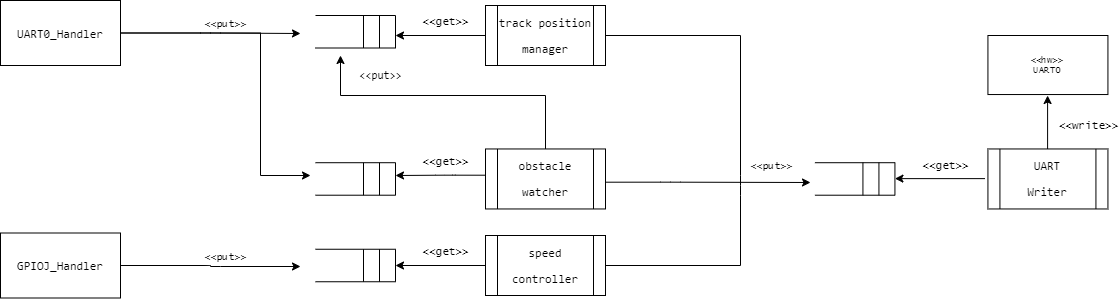

The diagram above was exported from draw.io. Its source (the exported page's mxGraphModel, read from the mxfile embedded in the PNG):
<mxGraphModel dx="1492" dy="663" grid="1" gridSize="10" guides="1" tooltips="1" connect="1" arrows="1" fold="1" page="1" pageScale="1" pageWidth="827" pageHeight="1169" math="0" shadow="0">
  <root>
    <mxCell id="0" />
    <mxCell id="1" parent="0" />
    <mxCell id="2" style="edgeStyle=orthogonalEdgeStyle;orthogonalLoop=1;jettySize=auto;html=1;" edge="1" source="4" parent="1">
      <mxGeometry relative="1" as="geometry">
        <mxPoint x="470.0000000000002" y="431" as="targetPoint" />
      </mxGeometry>
    </mxCell>
    <mxCell id="3" value="&lt;font size=&quot;1&quot;&gt;&amp;lt;&amp;lt;put&amp;gt;&amp;gt;&lt;/font&gt;" style="edgeLabel;html=1;align=center;verticalAlign=middle;resizable=0;points=[];fontFamily=Lucida Console;rounded=1;" vertex="1" connectable="0" parent="2">
      <mxGeometry x="0.3063" y="-1" relative="1" as="geometry">
        <mxPoint x="-13" y="-11" as="offset" />
      </mxGeometry>
    </mxCell>
    <mxCell id="4" value="&lt;pre&gt;&lt;font style=&quot;font-size: 12px&quot;&gt;GPIOJ_Handler&lt;/font&gt;&lt;br&gt;&lt;/pre&gt;" style="whiteSpace=wrap;html=1;rounded=0;" vertex="1" parent="1">
      <mxGeometry x="170" y="397.5" width="120" height="65" as="geometry" />
    </mxCell>
    <mxCell id="5" value="" style="group;rounded=1;" vertex="1" connectable="0" parent="1">
      <mxGeometry x="485" y="413.75" width="80" height="32.5" as="geometry" />
    </mxCell>
    <mxCell id="6" value="" style="endArrow=none;html=1;" edge="1" parent="5">
      <mxGeometry width="50" height="50" relative="1" as="geometry">
        <mxPoint as="sourcePoint" />
        <mxPoint x="80" as="targetPoint" />
      </mxGeometry>
    </mxCell>
    <mxCell id="7" value="" style="endArrow=none;html=1;" edge="1" parent="5">
      <mxGeometry width="50" height="50" relative="1" as="geometry">
        <mxPoint y="32.5" as="sourcePoint" />
        <mxPoint x="80" y="32.5" as="targetPoint" />
      </mxGeometry>
    </mxCell>
    <mxCell id="8" value="" style="endArrow=none;html=1;" edge="1" parent="5">
      <mxGeometry width="50" height="50" relative="1" as="geometry">
        <mxPoint x="80" y="32.5" as="sourcePoint" />
        <mxPoint x="80" as="targetPoint" />
      </mxGeometry>
    </mxCell>
    <mxCell id="9" value="" style="endArrow=none;html=1;" edge="1" parent="5">
      <mxGeometry width="50" height="50" relative="1" as="geometry">
        <mxPoint x="64" y="32.5" as="sourcePoint" />
        <mxPoint x="64" as="targetPoint" />
      </mxGeometry>
    </mxCell>
    <mxCell id="10" value="" style="endArrow=none;html=1;" edge="1" parent="5">
      <mxGeometry width="50" height="50" relative="1" as="geometry">
        <mxPoint x="48" y="32.5" as="sourcePoint" />
        <mxPoint x="48" as="targetPoint" />
      </mxGeometry>
    </mxCell>
    <mxCell id="11" style="edgeStyle=orthogonalEdgeStyle;orthogonalLoop=1;jettySize=auto;html=1;exitX=0;exitY=0.5;exitDx=0;exitDy=0;fontFamily=Lucida Console;" edge="1" source="14" parent="1">
      <mxGeometry relative="1" as="geometry">
        <mxPoint x="565" y="430" as="targetPoint" />
      </mxGeometry>
    </mxCell>
    <mxCell id="12" value="&amp;lt;&amp;lt;get&amp;gt;&amp;gt;" style="edgeLabel;html=1;align=center;verticalAlign=middle;resizable=0;points=[];fontFamily=Lucida Console;rounded=1;" vertex="1" connectable="0" parent="11">
      <mxGeometry x="0.2225" y="-1" relative="1" as="geometry">
        <mxPoint x="15" y="-13" as="offset" />
      </mxGeometry>
    </mxCell>
    <mxCell id="13" style="edgeStyle=orthogonalEdgeStyle;rounded=0;orthogonalLoop=1;jettySize=auto;html=1;endArrow=none;endFill=0;" edge="1" source="14" parent="1">
      <mxGeometry relative="1" as="geometry">
        <mxPoint x="910" y="350" as="targetPoint" />
        <Array as="points">
          <mxPoint x="910" y="430" />
          <mxPoint x="910" y="360" />
        </Array>
      </mxGeometry>
    </mxCell>
    <mxCell id="14" value="&lt;pre&gt;speed&lt;/pre&gt;&lt;pre&gt;controller&lt;/pre&gt;" style="shape=process;whiteSpace=wrap;html=1;backgroundOutline=1;rounded=0;" vertex="1" parent="1">
      <mxGeometry x="655" y="400" width="120" height="60" as="geometry" />
    </mxCell>
    <mxCell id="15" style="edgeStyle=orthogonalEdgeStyle;rounded=0;orthogonalLoop=1;jettySize=auto;html=1;endArrow=classic;endFill=1;" edge="1" source="16" parent="1">
      <mxGeometry relative="1" as="geometry">
        <mxPoint x="480.0000000000002" y="340" as="targetPoint" />
        <Array as="points">
          <mxPoint x="430" y="197" />
          <mxPoint x="430" y="340" />
          <mxPoint x="480" y="340" />
        </Array>
      </mxGeometry>
    </mxCell>
    <mxCell id="16" value="&lt;pre&gt;UART0_Handler&lt;/pre&gt;" style="whiteSpace=wrap;html=1;rounded=0;" vertex="1" parent="1">
      <mxGeometry x="170" y="165" width="120" height="65" as="geometry" />
    </mxCell>
    <mxCell id="17" style="edgeStyle=orthogonalEdgeStyle;orthogonalLoop=1;jettySize=auto;html=1;exitX=1;exitY=0.5;exitDx=0;exitDy=0;" edge="1" source="16" parent="1">
      <mxGeometry relative="1" as="geometry">
        <mxPoint x="470.0000000000002" y="198.0000000000001" as="targetPoint" />
        <mxPoint x="300" y="214.48428571428576" as="sourcePoint" />
        <Array as="points">
          <mxPoint x="380" y="197" />
        </Array>
      </mxGeometry>
    </mxCell>
    <mxCell id="18" value="&lt;font size=&quot;1&quot;&gt;&amp;lt;&amp;lt;put&amp;gt;&amp;gt;&lt;/font&gt;" style="edgeLabel;html=1;align=center;verticalAlign=middle;resizable=0;points=[];fontFamily=Lucida Console;rounded=1;" vertex="1" connectable="0" parent="17">
      <mxGeometry x="0.3063" y="-1" relative="1" as="geometry">
        <mxPoint x="-13" y="-11" as="offset" />
      </mxGeometry>
    </mxCell>
    <mxCell id="19" style="edgeStyle=orthogonalEdgeStyle;rounded=0;orthogonalLoop=1;jettySize=auto;html=1;endArrow=classic;endFill=1;" edge="1" source="21" parent="1">
      <mxGeometry relative="1" as="geometry">
        <mxPoint x="510.0000000000002" y="220" as="targetPoint" />
        <Array as="points">
          <mxPoint x="715" y="260" />
          <mxPoint x="510" y="260" />
          <mxPoint x="510" y="220" />
        </Array>
      </mxGeometry>
    </mxCell>
    <mxCell id="20" value="&lt;pre&gt;&amp;lt;&amp;lt;put&amp;gt;&amp;gt;&lt;/pre&gt;" style="edgeLabel;html=1;align=center;verticalAlign=middle;resizable=0;points=[];" vertex="1" connectable="0" parent="19">
      <mxGeometry x="0.5169" y="-1" relative="1" as="geometry">
        <mxPoint x="8" y="-19" as="offset" />
      </mxGeometry>
    </mxCell>
    <mxCell id="21" value="&lt;pre&gt;obstacle&lt;/pre&gt;&lt;pre&gt;watcher&lt;/pre&gt;" style="shape=process;whiteSpace=wrap;html=1;backgroundOutline=1;rounded=0;" vertex="1" parent="1">
      <mxGeometry x="655" y="313.46" width="120" height="60" as="geometry" />
    </mxCell>
    <mxCell id="22" style="edgeStyle=orthogonalEdgeStyle;rounded=0;orthogonalLoop=1;jettySize=auto;html=1;endArrow=none;endFill=0;" edge="1" source="23" parent="1">
      <mxGeometry relative="1" as="geometry">
        <mxPoint x="910" y="350" as="targetPoint" />
        <Array as="points">
          <mxPoint x="910" y="200" />
          <mxPoint x="910" y="340" />
        </Array>
      </mxGeometry>
    </mxCell>
    <mxCell id="23" value="&lt;pre&gt;track position&lt;/pre&gt;&lt;pre&gt;manager&lt;/pre&gt;" style="shape=process;whiteSpace=wrap;html=1;backgroundOutline=1;rounded=0;" vertex="1" parent="1">
      <mxGeometry x="655" y="170" width="120" height="60" as="geometry" />
    </mxCell>
    <mxCell id="24" value="" style="group;rounded=1;" vertex="1" connectable="0" parent="1">
      <mxGeometry x="485" y="180" width="80" height="32.5" as="geometry" />
    </mxCell>
    <mxCell id="25" value="" style="endArrow=none;html=1;" edge="1" parent="24">
      <mxGeometry width="50" height="50" relative="1" as="geometry">
        <mxPoint as="sourcePoint" />
        <mxPoint x="80" as="targetPoint" />
      </mxGeometry>
    </mxCell>
    <mxCell id="26" value="" style="endArrow=none;html=1;" edge="1" parent="24">
      <mxGeometry width="50" height="50" relative="1" as="geometry">
        <mxPoint y="32.5" as="sourcePoint" />
        <mxPoint x="80" y="32.5" as="targetPoint" />
      </mxGeometry>
    </mxCell>
    <mxCell id="27" value="" style="endArrow=none;html=1;" edge="1" parent="24">
      <mxGeometry width="50" height="50" relative="1" as="geometry">
        <mxPoint x="80" y="32.5" as="sourcePoint" />
        <mxPoint x="80" as="targetPoint" />
      </mxGeometry>
    </mxCell>
    <mxCell id="28" value="" style="endArrow=none;html=1;" edge="1" parent="24">
      <mxGeometry width="50" height="50" relative="1" as="geometry">
        <mxPoint x="64" y="32.5" as="sourcePoint" />
        <mxPoint x="64" as="targetPoint" />
      </mxGeometry>
    </mxCell>
    <mxCell id="29" value="" style="endArrow=none;html=1;" edge="1" parent="24">
      <mxGeometry width="50" height="50" relative="1" as="geometry">
        <mxPoint x="48" y="32.5" as="sourcePoint" />
        <mxPoint x="48" as="targetPoint" />
      </mxGeometry>
    </mxCell>
    <mxCell id="30" style="edgeStyle=orthogonalEdgeStyle;orthogonalLoop=1;jettySize=auto;html=1;exitX=0;exitY=0.5;exitDx=0;exitDy=0;fontFamily=Lucida Console;" edge="1" source="23" parent="1">
      <mxGeometry relative="1" as="geometry">
        <mxPoint x="565" y="200" as="targetPoint" />
        <mxPoint x="665" y="249.41999999999996" as="sourcePoint" />
      </mxGeometry>
    </mxCell>
    <mxCell id="31" value="&amp;lt;&amp;lt;get&amp;gt;&amp;gt;" style="edgeLabel;html=1;align=center;verticalAlign=middle;resizable=0;points=[];fontFamily=Lucida Console;rounded=1;" vertex="1" connectable="0" parent="30">
      <mxGeometry x="0.2225" y="-1" relative="1" as="geometry">
        <mxPoint x="15" y="-13" as="offset" />
      </mxGeometry>
    </mxCell>
    <mxCell id="32" value="" style="group;rounded=1;" vertex="1" connectable="0" parent="1">
      <mxGeometry x="485" y="327.21" width="80" height="32.5" as="geometry" />
    </mxCell>
    <mxCell id="33" value="" style="endArrow=none;html=1;" edge="1" parent="32">
      <mxGeometry width="50" height="50" relative="1" as="geometry">
        <mxPoint as="sourcePoint" />
        <mxPoint x="80" as="targetPoint" />
      </mxGeometry>
    </mxCell>
    <mxCell id="34" value="" style="endArrow=none;html=1;" edge="1" parent="32">
      <mxGeometry width="50" height="50" relative="1" as="geometry">
        <mxPoint y="32.5" as="sourcePoint" />
        <mxPoint x="80" y="32.5" as="targetPoint" />
      </mxGeometry>
    </mxCell>
    <mxCell id="35" value="" style="endArrow=none;html=1;" edge="1" parent="32">
      <mxGeometry width="50" height="50" relative="1" as="geometry">
        <mxPoint x="80" y="32.5" as="sourcePoint" />
        <mxPoint x="80" as="targetPoint" />
      </mxGeometry>
    </mxCell>
    <mxCell id="36" value="" style="endArrow=none;html=1;" edge="1" parent="32">
      <mxGeometry width="50" height="50" relative="1" as="geometry">
        <mxPoint x="64" y="32.5" as="sourcePoint" />
        <mxPoint x="64" as="targetPoint" />
      </mxGeometry>
    </mxCell>
    <mxCell id="37" value="" style="endArrow=none;html=1;" edge="1" parent="32">
      <mxGeometry width="50" height="50" relative="1" as="geometry">
        <mxPoint x="48" y="32.5" as="sourcePoint" />
        <mxPoint x="48" as="targetPoint" />
      </mxGeometry>
    </mxCell>
    <mxCell id="38" style="edgeStyle=orthogonalEdgeStyle;orthogonalLoop=1;jettySize=auto;html=1;exitX=0;exitY=0.5;exitDx=0;exitDy=0;fontFamily=Lucida Console;" edge="1" parent="1">
      <mxGeometry relative="1" as="geometry">
        <mxPoint x="565" y="340" as="targetPoint" />
        <mxPoint x="655" y="339.71000000000004" as="sourcePoint" />
        <Array as="points">
          <mxPoint x="615" y="340" />
          <mxPoint x="575" y="340" />
        </Array>
      </mxGeometry>
    </mxCell>
    <mxCell id="39" value="&amp;lt;&amp;lt;get&amp;gt;&amp;gt;" style="edgeLabel;html=1;align=center;verticalAlign=middle;resizable=0;points=[];fontFamily=Lucida Console;rounded=1;" vertex="1" connectable="0" parent="38">
      <mxGeometry x="0.2225" y="-1" relative="1" as="geometry">
        <mxPoint x="15" y="-13" as="offset" />
      </mxGeometry>
    </mxCell>
    <mxCell id="40" style="edgeStyle=orthogonalEdgeStyle;orthogonalLoop=1;jettySize=auto;html=1;" edge="1" parent="1">
      <mxGeometry relative="1" as="geometry">
        <mxPoint x="980" y="347" as="targetPoint" />
        <mxPoint x="775" y="346.70000000000016" as="sourcePoint" />
        <Array as="points">
          <mxPoint x="840" y="347" />
          <mxPoint x="840" y="347" />
        </Array>
      </mxGeometry>
    </mxCell>
    <mxCell id="41" value="&lt;font size=&quot;1&quot;&gt;&amp;lt;&amp;lt;put&amp;gt;&amp;gt;&lt;/font&gt;" style="edgeLabel;html=1;align=center;verticalAlign=middle;resizable=0;points=[];fontFamily=Lucida Console;rounded=1;" vertex="1" connectable="0" parent="40">
      <mxGeometry x="0.3063" y="-1" relative="1" as="geometry">
        <mxPoint x="31" y="-18" as="offset" />
      </mxGeometry>
    </mxCell>
    <mxCell id="42" value="&lt;pre&gt;UART&lt;/pre&gt;&lt;pre&gt;Writer&lt;/pre&gt;" style="shape=process;whiteSpace=wrap;html=1;backgroundOutline=1;rounded=0;" vertex="1" parent="1">
      <mxGeometry x="1157.43" y="313.46000000000004" width="120" height="60" as="geometry" />
    </mxCell>
    <mxCell id="43" value="" style="group;rounded=1;" vertex="1" connectable="0" parent="1">
      <mxGeometry x="984.43" y="327.21000000000004" width="80" height="32.5" as="geometry" />
    </mxCell>
    <mxCell id="44" value="" style="endArrow=none;html=1;" edge="1" parent="43">
      <mxGeometry width="50" height="50" relative="1" as="geometry">
        <mxPoint as="sourcePoint" />
        <mxPoint x="80" as="targetPoint" />
      </mxGeometry>
    </mxCell>
    <mxCell id="45" value="" style="endArrow=none;html=1;" edge="1" parent="43">
      <mxGeometry width="50" height="50" relative="1" as="geometry">
        <mxPoint y="32.5" as="sourcePoint" />
        <mxPoint x="80" y="32.5" as="targetPoint" />
      </mxGeometry>
    </mxCell>
    <mxCell id="46" value="" style="endArrow=none;html=1;" edge="1" parent="43">
      <mxGeometry width="50" height="50" relative="1" as="geometry">
        <mxPoint x="80" y="32.5" as="sourcePoint" />
        <mxPoint x="80" as="targetPoint" />
      </mxGeometry>
    </mxCell>
    <mxCell id="47" value="" style="endArrow=none;html=1;" edge="1" parent="43">
      <mxGeometry width="50" height="50" relative="1" as="geometry">
        <mxPoint x="64" y="32.5" as="sourcePoint" />
        <mxPoint x="64" as="targetPoint" />
      </mxGeometry>
    </mxCell>
    <mxCell id="48" value="" style="endArrow=none;html=1;" edge="1" parent="43">
      <mxGeometry width="50" height="50" relative="1" as="geometry">
        <mxPoint x="48" y="32.5" as="sourcePoint" />
        <mxPoint x="48" as="targetPoint" />
      </mxGeometry>
    </mxCell>
    <mxCell id="49" style="edgeStyle=orthogonalEdgeStyle;orthogonalLoop=1;jettySize=auto;html=1;exitX=0;exitY=0.5;exitDx=0;exitDy=0;fontFamily=Lucida Console;" edge="1" parent="1">
      <mxGeometry relative="1" as="geometry">
        <mxPoint x="1064.4299999999998" y="343.1200000000001" as="targetPoint" />
        <mxPoint x="1154.4299999999998" y="343.1200000000001" as="sourcePoint" />
      </mxGeometry>
    </mxCell>
    <mxCell id="50" value="&amp;lt;&amp;lt;get&amp;gt;&amp;gt;" style="edgeLabel;html=1;align=center;verticalAlign=middle;resizable=0;points=[];fontFamily=Lucida Console;rounded=1;" vertex="1" connectable="0" parent="49">
      <mxGeometry x="0.2225" y="-1" relative="1" as="geometry">
        <mxPoint x="15" y="-13" as="offset" />
      </mxGeometry>
    </mxCell>
    <mxCell id="51" value="&amp;lt;&amp;lt;hw&amp;gt;&amp;gt;&lt;br&gt;UART0" style="whiteSpace=wrap;html=1;fontFamily=Lucida Console;fontSize=9;rounded=0;" vertex="1" parent="1">
      <mxGeometry x="1157.43" y="200" width="120" height="59.04" as="geometry" />
    </mxCell>
    <mxCell id="52" style="edgeStyle=orthogonalEdgeStyle;orthogonalLoop=1;jettySize=auto;html=1;exitX=0.5;exitY=0;exitDx=0;exitDy=0;fontFamily=Lucida Console;" edge="1" parent="1">
      <mxGeometry relative="1" as="geometry">
        <mxPoint x="1217.0900000000001" y="260" as="targetPoint" />
        <mxPoint x="1217.0900000000001" y="313.46000000000015" as="sourcePoint" />
      </mxGeometry>
    </mxCell>
    <mxCell id="53" value="&amp;lt;&amp;lt;write&amp;gt;&amp;gt;" style="edgeLabel;html=1;align=center;verticalAlign=middle;resizable=0;points=[];fontFamily=Lucida Console;rounded=1;" vertex="1" connectable="0" parent="52">
      <mxGeometry x="0.2225" y="-1" relative="1" as="geometry">
        <mxPoint x="39" y="9" as="offset" />
      </mxGeometry>
    </mxCell>
  </root>
</mxGraphModel>